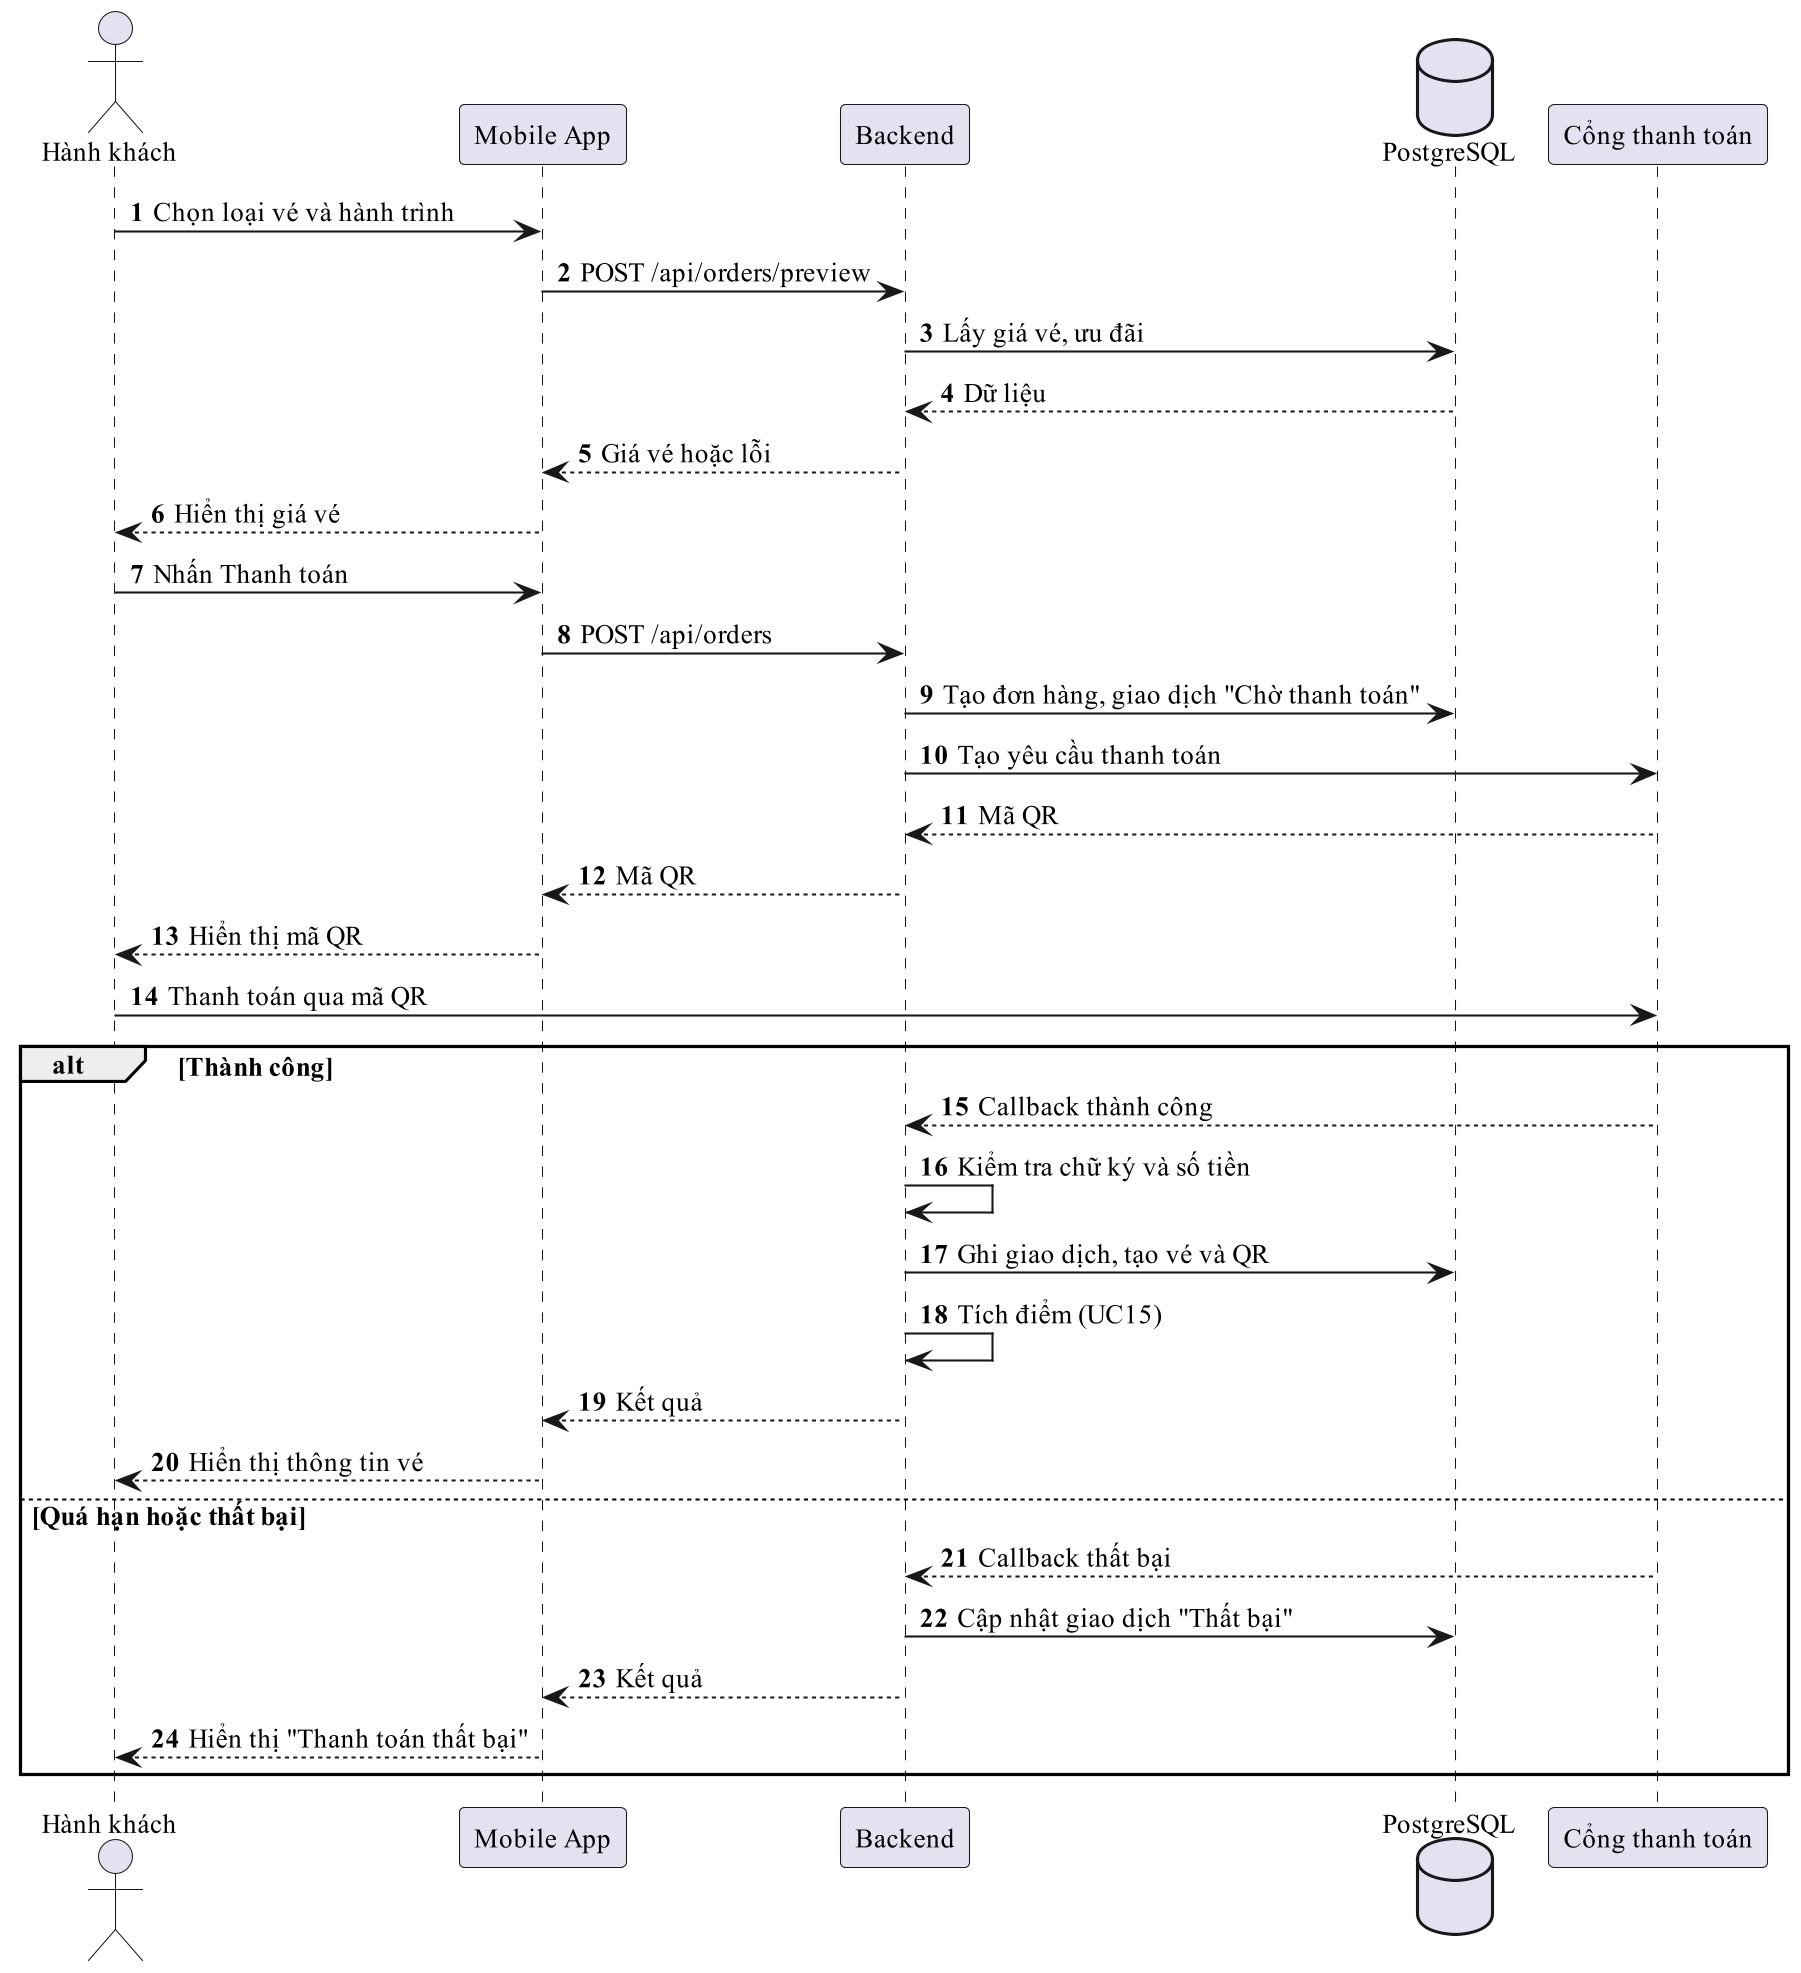

The diagram above was rendered by PlantUML. Its source (embedded in the PNG):
@startuml
!pragma layout smetana
skinparam dpi 200
skinparam defaultFontName "Times New Roman"
skinparam defaultFontSize 13
skinparam shadowing false
autonumber
actor "Hành khách" as P
participant "Mobile App" as C
participant "Backend" as B
database "PostgreSQL" as D
participant "Cổng thanh toán" as G
P -> C : Chọn loại vé và hành trình
C -> B : POST /api/orders/preview
B -> D : Lấy giá vé, ưu đãi
D --> B : Dữ liệu
B --> C : Giá vé hoặc lỗi
C --> P : Hiển thị giá vé
P -> C : Nhấn Thanh toán
C -> B : POST /api/orders
B -> D : Tạo đơn hàng, giao dịch "Chờ thanh toán"
B -> G : Tạo yêu cầu thanh toán
G --> B : Mã QR
B --> C : Mã QR
C --> P : Hiển thị mã QR
P -> G : Thanh toán qua mã QR
alt Thành công
  G --> B : Callback thành công
  B -> B : Kiểm tra chữ ký và số tiền
  B -> D : Ghi giao dịch, tạo vé và QR
  B -> B : Tích điểm (UC15)
  B --> C : Kết quả
  C --> P : Hiển thị thông tin vé
else Quá hạn hoặc thất bại
  G --> B : Callback thất bại
  B -> D : Cập nhật giao dịch "Thất bại"
  B --> C : Kết quả
  C --> P : Hiển thị "Thanh toán thất bại"
end
@enduml